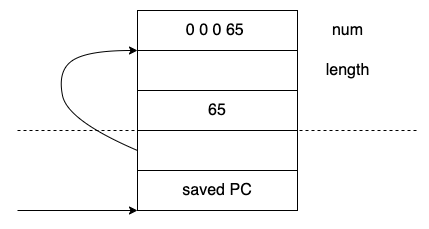

The diagram above was exported from draw.io. Its source (the exported page's mxGraphModel, read from the mxfile embedded in the PNG):
<mxGraphModel dx="1106" dy="860" grid="1" gridSize="10" guides="1" tooltips="1" connect="1" arrows="1" fold="1" page="1" pageScale="1" pageWidth="827" pageHeight="1169" math="0" shadow="0">
  <root>
    <mxCell id="0" />
    <mxCell id="1" parent="0" />
    <mxCell id="wW0lfo7IYcSkxdBIx6NB-1" value="&lt;font style=&quot;font-size: 16px&quot;&gt;0 0 0 65&amp;nbsp;&lt;/font&gt;" style="rounded=0;whiteSpace=wrap;html=1;" vertex="1" parent="1">
      <mxGeometry x="200" y="160" width="160" height="40" as="geometry" />
    </mxCell>
    <mxCell id="wW0lfo7IYcSkxdBIx6NB-2" value="" style="rounded=0;whiteSpace=wrap;html=1;" vertex="1" parent="1">
      <mxGeometry x="200" y="200" width="160" height="40" as="geometry" />
    </mxCell>
    <mxCell id="wW0lfo7IYcSkxdBIx6NB-4" value="" style="rounded=0;whiteSpace=wrap;html=1;" vertex="1" parent="1">
      <mxGeometry x="200" y="280" width="160" height="40" as="geometry" />
    </mxCell>
    <mxCell id="wW0lfo7IYcSkxdBIx6NB-5" value="num" style="text;html=1;align=center;verticalAlign=middle;resizable=0;points=[];autosize=1;strokeColor=none;fillColor=none;fontSize=16;" vertex="1" parent="1">
      <mxGeometry x="385" y="170" width="50" height="20" as="geometry" />
    </mxCell>
    <mxCell id="wW0lfo7IYcSkxdBIx6NB-6" value="length" style="text;html=1;align=center;verticalAlign=middle;resizable=0;points=[];autosize=1;strokeColor=none;fillColor=none;fontSize=16;" vertex="1" parent="1">
      <mxGeometry x="380" y="210" width="60" height="20" as="geometry" />
    </mxCell>
    <mxCell id="wW0lfo7IYcSkxdBIx6NB-7" value="&lt;font style=&quot;font-size: 16px&quot;&gt;65&lt;/font&gt;" style="rounded=0;whiteSpace=wrap;html=1;" vertex="1" parent="1">
      <mxGeometry x="200" y="240" width="160" height="40" as="geometry" />
    </mxCell>
    <mxCell id="wW0lfo7IYcSkxdBIx6NB-9" value="" style="curved=1;endArrow=classic;html=1;rounded=0;fontSize=16;exitX=0;exitY=0.5;exitDx=0;exitDy=0;" edge="1" parent="1" source="wW0lfo7IYcSkxdBIx6NB-4">
      <mxGeometry width="50" height="50" relative="1" as="geometry">
        <mxPoint x="150" y="250" as="sourcePoint" />
        <mxPoint x="200" y="200" as="targetPoint" />
        <Array as="points">
          <mxPoint x="130" y="270" />
          <mxPoint x="120" y="220" />
          <mxPoint x="150" y="200" />
        </Array>
      </mxGeometry>
    </mxCell>
    <mxCell id="wW0lfo7IYcSkxdBIx6NB-10" value="" style="endArrow=none;dashed=1;html=1;rounded=0;fontSize=16;" edge="1" parent="1">
      <mxGeometry width="50" height="50" relative="1" as="geometry">
        <mxPoint x="80" y="280" as="sourcePoint" />
        <mxPoint x="480" y="280" as="targetPoint" />
      </mxGeometry>
    </mxCell>
    <mxCell id="wW0lfo7IYcSkxdBIx6NB-11" value="saved PC" style="rounded=0;whiteSpace=wrap;html=1;fontSize=16;" vertex="1" parent="1">
      <mxGeometry x="200" y="320" width="160" height="40" as="geometry" />
    </mxCell>
    <mxCell id="wW0lfo7IYcSkxdBIx6NB-12" value="" style="endArrow=classic;html=1;rounded=0;fontSize=16;entryX=0;entryY=1;entryDx=0;entryDy=0;" edge="1" parent="1" target="wW0lfo7IYcSkxdBIx6NB-11">
      <mxGeometry width="50" height="50" relative="1" as="geometry">
        <mxPoint x="80" y="360" as="sourcePoint" />
        <mxPoint x="150" y="350" as="targetPoint" />
      </mxGeometry>
    </mxCell>
  </root>
</mxGraphModel>